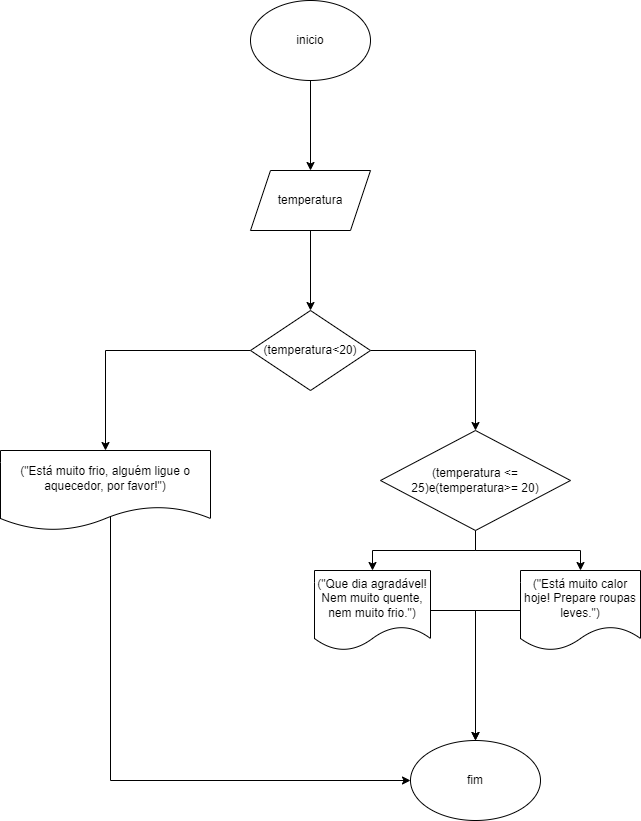

The diagram above was exported from draw.io. Its source (the exported page's mxGraphModel, read from the mxfile embedded in the PNG):
<mxGraphModel dx="1073" dy="485" grid="1" gridSize="10" guides="1" tooltips="1" connect="1" arrows="1" fold="1" page="1" pageScale="1" pageWidth="827" pageHeight="1169" math="0" shadow="0">
  <root>
    <mxCell id="0" />
    <mxCell id="1" parent="0" />
    <mxCell id="qUrlXV8vbzbsdfivVI2e-3" value="" style="edgeStyle=orthogonalEdgeStyle;rounded=0;orthogonalLoop=1;jettySize=auto;html=1;" parent="1" source="qUrlXV8vbzbsdfivVI2e-1" target="qUrlXV8vbzbsdfivVI2e-2" edge="1">
      <mxGeometry relative="1" as="geometry" />
    </mxCell>
    <mxCell id="qUrlXV8vbzbsdfivVI2e-1" value="inicio" style="ellipse;whiteSpace=wrap;html=1;" parent="1" vertex="1">
      <mxGeometry x="350" y="210" width="120" height="80" as="geometry" />
    </mxCell>
    <mxCell id="qUrlXV8vbzbsdfivVI2e-5" value="" style="edgeStyle=orthogonalEdgeStyle;rounded=0;orthogonalLoop=1;jettySize=auto;html=1;" parent="1" source="qUrlXV8vbzbsdfivVI2e-2" target="qUrlXV8vbzbsdfivVI2e-4" edge="1">
      <mxGeometry relative="1" as="geometry" />
    </mxCell>
    <mxCell id="qUrlXV8vbzbsdfivVI2e-2" value="temperatura" style="shape=parallelogram;perimeter=parallelogramPerimeter;whiteSpace=wrap;html=1;fixedSize=1;" parent="1" vertex="1">
      <mxGeometry x="350" y="380" width="120" height="60" as="geometry" />
    </mxCell>
    <mxCell id="qUrlXV8vbzbsdfivVI2e-7" value="" style="edgeStyle=orthogonalEdgeStyle;rounded=0;orthogonalLoop=1;jettySize=auto;html=1;" parent="1" source="qUrlXV8vbzbsdfivVI2e-4" target="qUrlXV8vbzbsdfivVI2e-6" edge="1">
      <mxGeometry relative="1" as="geometry" />
    </mxCell>
    <mxCell id="qUrlXV8vbzbsdfivVI2e-9" value="" style="edgeStyle=orthogonalEdgeStyle;rounded=0;orthogonalLoop=1;jettySize=auto;html=1;" parent="1" source="qUrlXV8vbzbsdfivVI2e-4" target="qUrlXV8vbzbsdfivVI2e-8" edge="1">
      <mxGeometry relative="1" as="geometry" />
    </mxCell>
    <mxCell id="qUrlXV8vbzbsdfivVI2e-4" value="(temperatura&amp;lt;20)" style="rhombus;whiteSpace=wrap;html=1;" parent="1" vertex="1">
      <mxGeometry x="350" y="520" width="120" height="80" as="geometry" />
    </mxCell>
    <mxCell id="2mAdi0lhn3ycUNyO7s1v-8" style="edgeStyle=orthogonalEdgeStyle;rounded=0;orthogonalLoop=1;jettySize=auto;html=1;exitX=1;exitY=0.5;exitDx=0;exitDy=0;entryX=0;entryY=0.5;entryDx=0;entryDy=0;" edge="1" parent="1" source="qUrlXV8vbzbsdfivVI2e-6" target="2mAdi0lhn3ycUNyO7s1v-5">
      <mxGeometry relative="1" as="geometry">
        <Array as="points">
          <mxPoint x="210" y="700" />
          <mxPoint x="210" y="990" />
        </Array>
      </mxGeometry>
    </mxCell>
    <mxCell id="qUrlXV8vbzbsdfivVI2e-6" value="(&quot;Está muito frio, alguém ligue o aquecedor, por favor!&quot;)" style="shape=document;whiteSpace=wrap;html=1;boundedLbl=1;" parent="1" vertex="1">
      <mxGeometry x="100" y="660" width="210" height="80" as="geometry" />
    </mxCell>
    <mxCell id="2mAdi0lhn3ycUNyO7s1v-2" value="" style="edgeStyle=orthogonalEdgeStyle;rounded=0;orthogonalLoop=1;jettySize=auto;html=1;" edge="1" parent="1" source="qUrlXV8vbzbsdfivVI2e-8" target="2mAdi0lhn3ycUNyO7s1v-1">
      <mxGeometry relative="1" as="geometry" />
    </mxCell>
    <mxCell id="2mAdi0lhn3ycUNyO7s1v-4" value="" style="edgeStyle=orthogonalEdgeStyle;rounded=0;orthogonalLoop=1;jettySize=auto;html=1;" edge="1" parent="1" source="qUrlXV8vbzbsdfivVI2e-8" target="2mAdi0lhn3ycUNyO7s1v-3">
      <mxGeometry relative="1" as="geometry" />
    </mxCell>
    <mxCell id="qUrlXV8vbzbsdfivVI2e-8" value="(temperatura &lt;= 25)e(temperatura&gt;= 20)" style="rhombus;whiteSpace=wrap;html=1;" parent="1" vertex="1">
      <mxGeometry x="480" y="640" width="190" height="100" as="geometry" />
    </mxCell>
    <mxCell id="2mAdi0lhn3ycUNyO7s1v-7" style="edgeStyle=orthogonalEdgeStyle;rounded=0;orthogonalLoop=1;jettySize=auto;html=1;exitX=1;exitY=0.5;exitDx=0;exitDy=0;entryX=0.5;entryY=0;entryDx=0;entryDy=0;" edge="1" parent="1" source="2mAdi0lhn3ycUNyO7s1v-1" target="2mAdi0lhn3ycUNyO7s1v-5">
      <mxGeometry relative="1" as="geometry" />
    </mxCell>
    <mxCell id="2mAdi0lhn3ycUNyO7s1v-1" value="(&quot;Que dia agradável! Nem muito quente, nem muito frio.&quot;)" style="shape=document;whiteSpace=wrap;html=1;boundedLbl=1;" vertex="1" parent="1">
      <mxGeometry x="414" y="780" width="116" height="80" as="geometry" />
    </mxCell>
    <mxCell id="2mAdi0lhn3ycUNyO7s1v-6" value="" style="edgeStyle=orthogonalEdgeStyle;rounded=0;orthogonalLoop=1;jettySize=auto;html=1;" edge="1" parent="1" source="2mAdi0lhn3ycUNyO7s1v-3" target="2mAdi0lhn3ycUNyO7s1v-5">
      <mxGeometry relative="1" as="geometry">
        <Array as="points">
          <mxPoint x="575" y="820" />
        </Array>
      </mxGeometry>
    </mxCell>
    <mxCell id="2mAdi0lhn3ycUNyO7s1v-3" value="(&quot;Está muito calor hoje! Prepare roupas leves.&quot;)" style="shape=document;whiteSpace=wrap;html=1;boundedLbl=1;" vertex="1" parent="1">
      <mxGeometry x="620" y="780" width="120" height="80" as="geometry" />
    </mxCell>
    <mxCell id="2mAdi0lhn3ycUNyO7s1v-5" value="fim" style="ellipse;whiteSpace=wrap;html=1;" vertex="1" parent="1">
      <mxGeometry x="510" y="950" width="130" height="80" as="geometry" />
    </mxCell>
  </root>
</mxGraphModel>